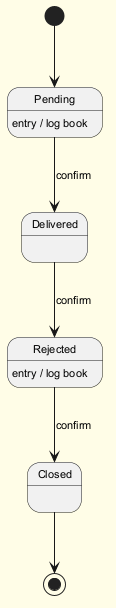

The diagram above was rendered by PlantUML. Its source (embedded in the PNG):
@startuml
skinparam backgroundColor #FFFDE7
skinparam classBackgroundColor #FFF9C4
skinparam classBorderColor #F57F17
skinparam defaultFontSize 11
[*] --> Pending
Pending --> Delivered : confirm
Pending : entry / log book
Delivered --> Rejected : confirm
Rejected --> Closed : confirm
Rejected : entry / log book
Closed --> [*]
@enduml